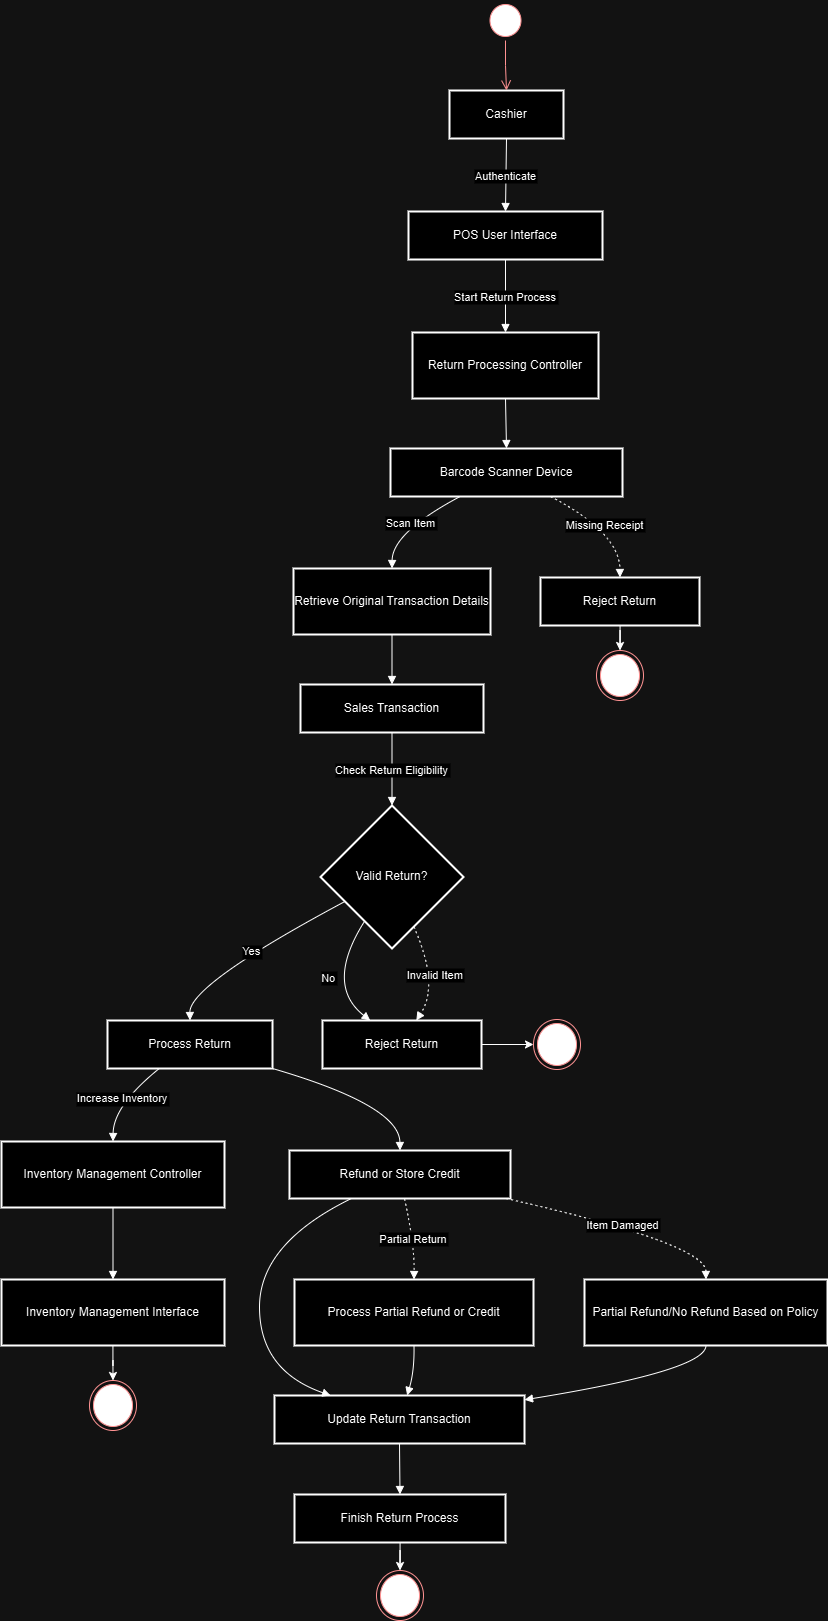

The diagram above was exported from draw.io. Its source (the exported page's mxGraphModel, read from the mxfile embedded in the PNG):
<mxGraphModel dx="1831" dy="807" grid="1" gridSize="10" guides="1" tooltips="1" connect="1" arrows="1" fold="1" page="1" pageScale="1" pageWidth="850" pageHeight="1100" math="0" shadow="0">
  <root>
    <mxCell id="0" />
    <mxCell id="1" parent="0" />
    <mxCell id="txiTe_i-4bC0bD3_xcIk-1" value="Cashier" style="whiteSpace=wrap;strokeWidth=2;" parent="1" vertex="1">
      <mxGeometry x="460" y="100" width="114" height="48" as="geometry" />
    </mxCell>
    <mxCell id="txiTe_i-4bC0bD3_xcIk-2" value="POS User Interface" style="whiteSpace=wrap;strokeWidth=2;" parent="1" vertex="1">
      <mxGeometry x="419" y="221" width="194" height="48" as="geometry" />
    </mxCell>
    <mxCell id="txiTe_i-4bC0bD3_xcIk-3" value="Return Processing Controller" style="whiteSpace=wrap;strokeWidth=2;" parent="1" vertex="1">
      <mxGeometry x="423" y="342" width="186" height="66" as="geometry" />
    </mxCell>
    <mxCell id="txiTe_i-4bC0bD3_xcIk-4" value="Barcode Scanner Device" style="whiteSpace=wrap;strokeWidth=2;" parent="1" vertex="1">
      <mxGeometry x="401" y="458" width="232" height="48" as="geometry" />
    </mxCell>
    <mxCell id="txiTe_i-4bC0bD3_xcIk-5" value="Retrieve Original Transaction Details" style="whiteSpace=wrap;strokeWidth=2;" parent="1" vertex="1">
      <mxGeometry x="304" y="578" width="197" height="66" as="geometry" />
    </mxCell>
    <mxCell id="txiTe_i-4bC0bD3_xcIk-6" value="Sales Transaction" style="whiteSpace=wrap;strokeWidth=2;" parent="1" vertex="1">
      <mxGeometry x="311" y="694" width="183" height="48" as="geometry" />
    </mxCell>
    <mxCell id="txiTe_i-4bC0bD3_xcIk-7" value="Valid Return?" style="rhombus;strokeWidth=2;whiteSpace=wrap;" parent="1" vertex="1">
      <mxGeometry x="331" y="815" width="143" height="143" as="geometry" />
    </mxCell>
    <mxCell id="txiTe_i-4bC0bD3_xcIk-8" value="Process Return" style="whiteSpace=wrap;strokeWidth=2;" parent="1" vertex="1">
      <mxGeometry x="118" y="1030" width="165" height="48" as="geometry" />
    </mxCell>
    <mxCell id="Z3MCQNp4JoFH5HTUozix-10" value="" style="edgeStyle=orthogonalEdgeStyle;rounded=0;orthogonalLoop=1;jettySize=auto;html=1;" edge="1" parent="1" source="txiTe_i-4bC0bD3_xcIk-9" target="Z3MCQNp4JoFH5HTUozix-9">
      <mxGeometry relative="1" as="geometry" />
    </mxCell>
    <mxCell id="txiTe_i-4bC0bD3_xcIk-9" value="Reject Return" style="whiteSpace=wrap;strokeWidth=2;" parent="1" vertex="1">
      <mxGeometry x="333" y="1030" width="159" height="48" as="geometry" />
    </mxCell>
    <mxCell id="txiTe_i-4bC0bD3_xcIk-10" value="Inventory Management Controller" style="whiteSpace=wrap;strokeWidth=2;" parent="1" vertex="1">
      <mxGeometry x="12" y="1151" width="223" height="66" as="geometry" />
    </mxCell>
    <mxCell id="Z3MCQNp4JoFH5HTUozix-6" value="" style="edgeStyle=orthogonalEdgeStyle;rounded=0;orthogonalLoop=1;jettySize=auto;html=1;" edge="1" parent="1" source="txiTe_i-4bC0bD3_xcIk-11" target="Z3MCQNp4JoFH5HTUozix-5">
      <mxGeometry relative="1" as="geometry" />
    </mxCell>
    <mxCell id="txiTe_i-4bC0bD3_xcIk-11" value="Inventory Management Interface" style="whiteSpace=wrap;strokeWidth=2;" parent="1" vertex="1">
      <mxGeometry x="12" y="1289" width="223" height="66" as="geometry" />
    </mxCell>
    <mxCell id="txiTe_i-4bC0bD3_xcIk-12" value="Refund or Store Credit" style="whiteSpace=wrap;strokeWidth=2;" parent="1" vertex="1">
      <mxGeometry x="300" y="1160" width="221" height="48" as="geometry" />
    </mxCell>
    <mxCell id="txiTe_i-4bC0bD3_xcIk-13" value="Update Return Transaction" style="whiteSpace=wrap;strokeWidth=2;" parent="1" vertex="1">
      <mxGeometry x="285" y="1405" width="250" height="48" as="geometry" />
    </mxCell>
    <mxCell id="Z3MCQNp4JoFH5HTUozix-4" value="" style="edgeStyle=orthogonalEdgeStyle;rounded=0;orthogonalLoop=1;jettySize=auto;html=1;" edge="1" parent="1" source="txiTe_i-4bC0bD3_xcIk-14" target="Z3MCQNp4JoFH5HTUozix-3">
      <mxGeometry relative="1" as="geometry" />
    </mxCell>
    <mxCell id="txiTe_i-4bC0bD3_xcIk-14" value="Finish Return Process" style="whiteSpace=wrap;strokeWidth=2;" parent="1" vertex="1">
      <mxGeometry x="305" y="1504" width="211" height="48" as="geometry" />
    </mxCell>
    <mxCell id="Z3MCQNp4JoFH5HTUozix-8" value="" style="edgeStyle=orthogonalEdgeStyle;rounded=0;orthogonalLoop=1;jettySize=auto;html=1;" edge="1" parent="1" source="txiTe_i-4bC0bD3_xcIk-15" target="Z3MCQNp4JoFH5HTUozix-7">
      <mxGeometry relative="1" as="geometry" />
    </mxCell>
    <mxCell id="txiTe_i-4bC0bD3_xcIk-15" value="Reject Return" style="whiteSpace=wrap;strokeWidth=2;" parent="1" vertex="1">
      <mxGeometry x="551" y="587" width="159" height="48" as="geometry" />
    </mxCell>
    <mxCell id="txiTe_i-4bC0bD3_xcIk-16" value="Process Partial Refund or Credit" style="whiteSpace=wrap;strokeWidth=2;" parent="1" vertex="1">
      <mxGeometry x="305" y="1289" width="239" height="66" as="geometry" />
    </mxCell>
    <mxCell id="txiTe_i-4bC0bD3_xcIk-17" value="Partial Refund/No Refund Based on Policy" style="whiteSpace=wrap;strokeWidth=2;" parent="1" vertex="1">
      <mxGeometry x="595" y="1289" width="243" height="66" as="geometry" />
    </mxCell>
    <mxCell id="txiTe_i-4bC0bD3_xcIk-18" value="Authenticate" style="curved=1;startArrow=none;endArrow=block;exitX=0.5;exitY=1.01;entryX=0.5;entryY=0;rounded=0;" parent="1" source="txiTe_i-4bC0bD3_xcIk-1" target="txiTe_i-4bC0bD3_xcIk-2" edge="1">
      <mxGeometry relative="1" as="geometry">
        <Array as="points" />
      </mxGeometry>
    </mxCell>
    <mxCell id="txiTe_i-4bC0bD3_xcIk-19" value="Start Return Process" style="curved=1;startArrow=none;endArrow=block;exitX=0.5;exitY=1;entryX=0.5;entryY=-0.01;rounded=0;" parent="1" source="txiTe_i-4bC0bD3_xcIk-2" target="txiTe_i-4bC0bD3_xcIk-3" edge="1">
      <mxGeometry relative="1" as="geometry">
        <Array as="points" />
      </mxGeometry>
    </mxCell>
    <mxCell id="txiTe_i-4bC0bD3_xcIk-20" value="" style="curved=1;startArrow=none;endArrow=block;exitX=0.5;exitY=0.99;entryX=0.5;entryY=-0.01;rounded=0;" parent="1" source="txiTe_i-4bC0bD3_xcIk-3" target="txiTe_i-4bC0bD3_xcIk-4" edge="1">
      <mxGeometry relative="1" as="geometry">
        <Array as="points" />
      </mxGeometry>
    </mxCell>
    <mxCell id="txiTe_i-4bC0bD3_xcIk-21" value="Scan Item" style="curved=1;startArrow=none;endArrow=block;exitX=0.3;exitY=1;entryX=0.5;entryY=0.01;rounded=0;" parent="1" source="txiTe_i-4bC0bD3_xcIk-4" target="txiTe_i-4bC0bD3_xcIk-5" edge="1">
      <mxGeometry relative="1" as="geometry">
        <Array as="points">
          <mxPoint x="403" y="542" />
        </Array>
      </mxGeometry>
    </mxCell>
    <mxCell id="txiTe_i-4bC0bD3_xcIk-22" value="" style="curved=1;startArrow=none;endArrow=block;exitX=0.5;exitY=1.01;entryX=0.5;entryY=0.01;rounded=0;" parent="1" source="txiTe_i-4bC0bD3_xcIk-5" target="txiTe_i-4bC0bD3_xcIk-6" edge="1">
      <mxGeometry relative="1" as="geometry">
        <Array as="points" />
      </mxGeometry>
    </mxCell>
    <mxCell id="txiTe_i-4bC0bD3_xcIk-23" value="Check Return Eligibility" style="curved=1;startArrow=none;endArrow=block;exitX=0.5;exitY=1.02;entryX=0.5;entryY=0;rounded=0;" parent="1" source="txiTe_i-4bC0bD3_xcIk-6" target="txiTe_i-4bC0bD3_xcIk-7" edge="1">
      <mxGeometry relative="1" as="geometry">
        <Array as="points" />
      </mxGeometry>
    </mxCell>
    <mxCell id="txiTe_i-4bC0bD3_xcIk-24" value="Yes" style="curved=1;startArrow=none;endArrow=block;exitX=0;exitY=0.76;entryX=0.5;entryY=0;rounded=0;" parent="1" source="txiTe_i-4bC0bD3_xcIk-7" target="txiTe_i-4bC0bD3_xcIk-8" edge="1">
      <mxGeometry relative="1" as="geometry">
        <Array as="points">
          <mxPoint x="200" y="994" />
        </Array>
      </mxGeometry>
    </mxCell>
    <mxCell id="txiTe_i-4bC0bD3_xcIk-25" value="No" style="curved=1;startArrow=none;endArrow=block;exitX=0.19;exitY=1;entryX=0.3;entryY=0;rounded=0;" parent="1" source="txiTe_i-4bC0bD3_xcIk-7" target="txiTe_i-4bC0bD3_xcIk-9" edge="1">
      <mxGeometry relative="1" as="geometry">
        <Array as="points">
          <mxPoint x="335" y="994" />
        </Array>
      </mxGeometry>
    </mxCell>
    <mxCell id="txiTe_i-4bC0bD3_xcIk-26" value="Increase Inventory" style="curved=1;startArrow=none;endArrow=block;exitX=0.31;exitY=1.01;entryX=0.5;entryY=0;rounded=0;" parent="1" source="txiTe_i-4bC0bD3_xcIk-8" target="txiTe_i-4bC0bD3_xcIk-10" edge="1">
      <mxGeometry relative="1" as="geometry">
        <Array as="points">
          <mxPoint x="124" y="1115" />
        </Array>
      </mxGeometry>
    </mxCell>
    <mxCell id="txiTe_i-4bC0bD3_xcIk-27" value="" style="curved=1;startArrow=none;endArrow=block;exitX=0.5;exitY=1;entryX=0.5;entryY=0.01;rounded=0;" parent="1" source="txiTe_i-4bC0bD3_xcIk-10" target="txiTe_i-4bC0bD3_xcIk-11" edge="1">
      <mxGeometry relative="1" as="geometry">
        <Array as="points" />
      </mxGeometry>
    </mxCell>
    <mxCell id="txiTe_i-4bC0bD3_xcIk-28" value="" style="curved=1;startArrow=none;endArrow=block;exitX=1;exitY=1;entryX=0.5;entryY=0;rounded=0;" parent="1" source="txiTe_i-4bC0bD3_xcIk-8" target="txiTe_i-4bC0bD3_xcIk-12" edge="1">
      <mxGeometry relative="1" as="geometry">
        <Array as="points">
          <mxPoint x="410" y="1115" />
        </Array>
      </mxGeometry>
    </mxCell>
    <mxCell id="txiTe_i-4bC0bD3_xcIk-29" value="" style="curved=1;startArrow=none;endArrow=block;exitX=0.28;exitY=1;entryX=0.23;entryY=0.01;rounded=0;" parent="1" source="txiTe_i-4bC0bD3_xcIk-12" target="txiTe_i-4bC0bD3_xcIk-13" edge="1">
      <mxGeometry relative="1" as="geometry">
        <Array as="points">
          <mxPoint x="270" y="1253" />
          <mxPoint x="270" y="1380" />
        </Array>
      </mxGeometry>
    </mxCell>
    <mxCell id="txiTe_i-4bC0bD3_xcIk-30" value="" style="curved=1;startArrow=none;endArrow=block;exitX=0.5;exitY=1.02;entryX=0.5;entryY=0;rounded=0;" parent="1" source="txiTe_i-4bC0bD3_xcIk-13" target="txiTe_i-4bC0bD3_xcIk-14" edge="1">
      <mxGeometry relative="1" as="geometry">
        <Array as="points" />
      </mxGeometry>
    </mxCell>
    <mxCell id="txiTe_i-4bC0bD3_xcIk-31" value="Invalid Item" style="curved=1;dashed=1;dashPattern=2 3;startArrow=none;endArrow=block;exitX=0.72;exitY=1;entryX=0.59;entryY=0;rounded=0;" parent="1" source="txiTe_i-4bC0bD3_xcIk-7" target="txiTe_i-4bC0bD3_xcIk-9" edge="1">
      <mxGeometry relative="1" as="geometry">
        <Array as="points">
          <mxPoint x="450" y="994" />
        </Array>
      </mxGeometry>
    </mxCell>
    <mxCell id="txiTe_i-4bC0bD3_xcIk-32" value="Missing Receipt" style="curved=1;dashed=1;dashPattern=2 3;startArrow=none;endArrow=block;exitX=0.69;exitY=1;entryX=0.5;entryY=0;rounded=0;" parent="1" source="txiTe_i-4bC0bD3_xcIk-4" target="txiTe_i-4bC0bD3_xcIk-15" edge="1">
      <mxGeometry relative="1" as="geometry">
        <Array as="points">
          <mxPoint x="630" y="542" />
        </Array>
      </mxGeometry>
    </mxCell>
    <mxCell id="txiTe_i-4bC0bD3_xcIk-33" value="Partial Return" style="curved=1;dashed=1;dashPattern=2 3;startArrow=none;endArrow=block;exitX=0.52;exitY=1;entryX=0.5;entryY=0.01;rounded=0;" parent="1" source="txiTe_i-4bC0bD3_xcIk-12" target="txiTe_i-4bC0bD3_xcIk-16" edge="1">
      <mxGeometry relative="1" as="geometry">
        <Array as="points">
          <mxPoint x="425" y="1253" />
        </Array>
      </mxGeometry>
    </mxCell>
    <mxCell id="txiTe_i-4bC0bD3_xcIk-34" value="Item Damaged" style="curved=1;dashed=1;dashPattern=2 3;startArrow=none;endArrow=block;exitX=0.98;exitY=1;entryX=0.5;entryY=0.01;rounded=0;" parent="1" source="txiTe_i-4bC0bD3_xcIk-12" target="txiTe_i-4bC0bD3_xcIk-17" edge="1">
      <mxGeometry relative="1" as="geometry">
        <Array as="points">
          <mxPoint x="716" y="1253" />
        </Array>
      </mxGeometry>
    </mxCell>
    <mxCell id="txiTe_i-4bC0bD3_xcIk-35" value="" style="curved=1;startArrow=none;endArrow=block;exitX=0.5;exitY=1.01;entryX=0.53;entryY=0.01;rounded=0;" parent="1" source="txiTe_i-4bC0bD3_xcIk-16" target="txiTe_i-4bC0bD3_xcIk-13" edge="1">
      <mxGeometry relative="1" as="geometry">
        <Array as="points">
          <mxPoint x="425" y="1380" />
        </Array>
      </mxGeometry>
    </mxCell>
    <mxCell id="txiTe_i-4bC0bD3_xcIk-36" value="" style="curved=1;startArrow=none;endArrow=block;exitX=0.5;exitY=1.01;entryX=1;entryY=0.09;rounded=0;" parent="1" source="txiTe_i-4bC0bD3_xcIk-17" target="txiTe_i-4bC0bD3_xcIk-13" edge="1">
      <mxGeometry relative="1" as="geometry">
        <Array as="points">
          <mxPoint x="716" y="1380" />
        </Array>
      </mxGeometry>
    </mxCell>
    <mxCell id="Z3MCQNp4JoFH5HTUozix-1" value="" style="ellipse;html=1;shape=startState;fillColor=#000000;strokeColor=#ff0000;" vertex="1" parent="1">
      <mxGeometry x="496.5" y="10" width="39" height="40" as="geometry" />
    </mxCell>
    <mxCell id="Z3MCQNp4JoFH5HTUozix-2" value="" style="edgeStyle=orthogonalEdgeStyle;html=1;verticalAlign=bottom;endArrow=open;endSize=8;strokeColor=#ff0000;rounded=0;entryX=0.5;entryY=0;entryDx=0;entryDy=0;" edge="1" source="Z3MCQNp4JoFH5HTUozix-1" parent="1" target="txiTe_i-4bC0bD3_xcIk-1">
      <mxGeometry relative="1" as="geometry">
        <mxPoint x="516" y="100" as="targetPoint" />
      </mxGeometry>
    </mxCell>
    <mxCell id="Z3MCQNp4JoFH5HTUozix-3" value="" style="ellipse;html=1;shape=endState;fillColor=#000000;strokeColor=#ff0000;" vertex="1" parent="1">
      <mxGeometry x="387" y="1580" width="47" height="50" as="geometry" />
    </mxCell>
    <mxCell id="Z3MCQNp4JoFH5HTUozix-5" value="" style="ellipse;html=1;shape=endState;fillColor=#000000;strokeColor=#ff0000;" vertex="1" parent="1">
      <mxGeometry x="100" y="1390" width="47" height="50" as="geometry" />
    </mxCell>
    <mxCell id="Z3MCQNp4JoFH5HTUozix-7" value="" style="ellipse;html=1;shape=endState;fillColor=#000000;strokeColor=#ff0000;" vertex="1" parent="1">
      <mxGeometry x="607" y="660" width="47" height="50" as="geometry" />
    </mxCell>
    <mxCell id="Z3MCQNp4JoFH5HTUozix-9" value="" style="ellipse;html=1;shape=endState;fillColor=#000000;strokeColor=#ff0000;" vertex="1" parent="1">
      <mxGeometry x="544" y="1029" width="47" height="50" as="geometry" />
    </mxCell>
  </root>
</mxGraphModel>